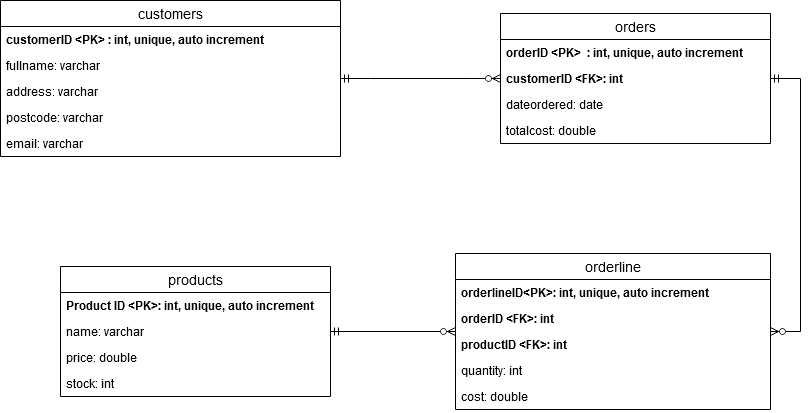

The diagram above was exported from draw.io. Its source (the exported page's mxGraphModel, read from the mxfile embedded in the PNG):
<mxGraphModel dx="914" dy="768" grid="1" gridSize="10" guides="1" tooltips="1" connect="1" arrows="1" fold="1" page="1" pageScale="1" pageWidth="827" pageHeight="1169" math="0" shadow="0">
  <root>
    <mxCell id="0" />
    <mxCell id="1" parent="0" />
    <mxCell id="bQpXwj4y0Ope0bi1EkcO-20" value="" style="edgeStyle=entityRelationEdgeStyle;fontSize=12;html=1;endArrow=ERzeroToMany;startArrow=ERmandOne;rounded=0;" parent="1" source="bQpXwj4y0Ope0bi1EkcO-1" target="bQpXwj4y0Ope0bi1EkcO-13" edge="1">
      <mxGeometry width="100" height="100" relative="1" as="geometry">
        <mxPoint x="360.3399999999999" y="70.28999999999996" as="sourcePoint" />
        <mxPoint x="427.51" y="67.95000000000005" as="targetPoint" />
      </mxGeometry>
    </mxCell>
    <mxCell id="VArMDCtBD4oEu9ktu0GP-12" value="" style="edgeStyle=entityRelationEdgeStyle;fontSize=12;html=1;endArrow=ERzeroToMany;startArrow=ERmandOne;rounded=0;" parent="1" source="bQpXwj4y0Ope0bi1EkcO-13" target="VArMDCtBD4oEu9ktu0GP-1" edge="1">
      <mxGeometry width="100" height="100" relative="1" as="geometry">
        <mxPoint x="909.0000000000002" y="130" as="sourcePoint" />
        <mxPoint x="968.9999999999998" y="343.9999999999998" as="targetPoint" />
      </mxGeometry>
    </mxCell>
    <mxCell id="VArMDCtBD4oEu9ktu0GP-14" value="" style="endArrow=ERzeroToMany;html=1;rounded=0;endFill=1;startArrow=ERmandOne;startFill=0;" parent="1" source="bQpXwj4y0Ope0bi1EkcO-9" target="VArMDCtBD4oEu9ktu0GP-1" edge="1">
      <mxGeometry relative="1" as="geometry">
        <mxPoint x="325" y="549" as="sourcePoint" />
        <mxPoint x="485" y="549" as="targetPoint" />
      </mxGeometry>
    </mxCell>
    <mxCell id="VArMDCtBD4oEu9ktu0GP-1" value="orderline" style="swimlane;fontStyle=0;childLayout=stackLayout;horizontal=1;startSize=26;horizontalStack=0;resizeParent=1;resizeParentMax=0;resizeLast=0;collapsible=1;marginBottom=0;align=center;fontSize=14;" parent="1" vertex="1">
      <mxGeometry x="475" y="386" width="315" height="156" as="geometry" />
    </mxCell>
    <mxCell id="VArMDCtBD4oEu9ktu0GP-17" value="orderlineID&lt;PK&gt;: int, unique, auto increment" style="text;strokeColor=none;fillColor=none;spacingLeft=4;spacingRight=4;overflow=hidden;rotatable=0;points=[[0,0.5],[1,0.5]];portConstraint=eastwest;fontSize=12;fontStyle=1" parent="VArMDCtBD4oEu9ktu0GP-1" vertex="1">
      <mxGeometry y="26" width="315" height="26" as="geometry" />
    </mxCell>
    <mxCell id="VArMDCtBD4oEu9ktu0GP-2" value="orderID &lt;FK&gt;: int" style="text;strokeColor=none;fillColor=none;spacingLeft=4;spacingRight=4;overflow=hidden;rotatable=0;points=[[0,0.5],[1,0.5]];portConstraint=eastwest;fontSize=12;fontStyle=1" parent="VArMDCtBD4oEu9ktu0GP-1" vertex="1">
      <mxGeometry y="52" width="315" height="26" as="geometry" />
    </mxCell>
    <mxCell id="VArMDCtBD4oEu9ktu0GP-3" value="productID &lt;FK&gt;: int" style="text;strokeColor=none;fillColor=none;spacingLeft=4;spacingRight=4;overflow=hidden;rotatable=0;points=[[0,0.5],[1,0.5]];portConstraint=eastwest;fontSize=12;fontStyle=1" parent="VArMDCtBD4oEu9ktu0GP-1" vertex="1">
      <mxGeometry y="78" width="315" height="26" as="geometry" />
    </mxCell>
    <mxCell id="VArMDCtBD4oEu9ktu0GP-15" value="quantity: int" style="text;strokeColor=none;fillColor=none;spacingLeft=4;spacingRight=4;overflow=hidden;rotatable=0;points=[[0,0.5],[1,0.5]];portConstraint=eastwest;fontSize=12;" parent="VArMDCtBD4oEu9ktu0GP-1" vertex="1">
      <mxGeometry y="104" width="315" height="26" as="geometry" />
    </mxCell>
    <mxCell id="VArMDCtBD4oEu9ktu0GP-4" value="cost: double" style="text;strokeColor=none;fillColor=none;spacingLeft=4;spacingRight=4;overflow=hidden;rotatable=0;points=[[0,0.5],[1,0.5]];portConstraint=eastwest;fontSize=12;" parent="VArMDCtBD4oEu9ktu0GP-1" vertex="1">
      <mxGeometry y="130" width="315" height="26" as="geometry" />
    </mxCell>
    <mxCell id="bQpXwj4y0Ope0bi1EkcO-9" value="products" style="swimlane;fontStyle=0;childLayout=stackLayout;horizontal=1;startSize=26;horizontalStack=0;resizeParent=1;resizeParentMax=0;resizeLast=0;collapsible=1;marginBottom=0;align=center;fontSize=14;" parent="1" vertex="1">
      <mxGeometry x="80" y="399" width="270" height="130" as="geometry" />
    </mxCell>
    <mxCell id="bQpXwj4y0Ope0bi1EkcO-10" value="Product ID &lt;PK&gt;: int, unique, auto increment" style="text;strokeColor=none;fillColor=none;spacingLeft=4;spacingRight=4;overflow=hidden;rotatable=0;points=[[0,0.5],[1,0.5]];portConstraint=eastwest;fontSize=12;fontStyle=1" parent="bQpXwj4y0Ope0bi1EkcO-9" vertex="1">
      <mxGeometry y="26" width="270" height="26" as="geometry" />
    </mxCell>
    <mxCell id="bQpXwj4y0Ope0bi1EkcO-11" value="name: varchar" style="text;strokeColor=none;fillColor=none;spacingLeft=4;spacingRight=4;overflow=hidden;rotatable=0;points=[[0,0.5],[1,0.5]];portConstraint=eastwest;fontSize=12;" parent="bQpXwj4y0Ope0bi1EkcO-9" vertex="1">
      <mxGeometry y="52" width="270" height="26" as="geometry" />
    </mxCell>
    <mxCell id="bQpXwj4y0Ope0bi1EkcO-12" value="price: double" style="text;strokeColor=none;fillColor=none;spacingLeft=4;spacingRight=4;overflow=hidden;rotatable=0;points=[[0,0.5],[1,0.5]];portConstraint=eastwest;fontSize=12;" parent="bQpXwj4y0Ope0bi1EkcO-9" vertex="1">
      <mxGeometry y="78" width="270" height="26" as="geometry" />
    </mxCell>
    <mxCell id="RpeX20U8Rr9RUlwA6Ggp-13" value="stock: int" style="text;strokeColor=none;fillColor=none;spacingLeft=4;spacingRight=4;overflow=hidden;rotatable=0;points=[[0,0.5],[1,0.5]];portConstraint=eastwest;fontSize=12;" parent="bQpXwj4y0Ope0bi1EkcO-9" vertex="1">
      <mxGeometry y="104" width="270" height="26" as="geometry" />
    </mxCell>
    <mxCell id="bQpXwj4y0Ope0bi1EkcO-13" value="orders" style="swimlane;fontStyle=0;childLayout=stackLayout;horizontal=1;startSize=26;horizontalStack=0;resizeParent=1;resizeParentMax=0;resizeLast=0;collapsible=1;marginBottom=0;align=center;fontSize=14;" parent="1" vertex="1">
      <mxGeometry x="520" y="146" width="270" height="130" as="geometry" />
    </mxCell>
    <mxCell id="bQpXwj4y0Ope0bi1EkcO-14" value="orderID &lt;PK&gt;  : int, unique, auto increment" style="text;strokeColor=none;fillColor=none;spacingLeft=4;spacingRight=4;overflow=hidden;rotatable=0;points=[[0,0.5],[1,0.5]];portConstraint=eastwest;fontSize=12;fontStyle=1" parent="bQpXwj4y0Ope0bi1EkcO-13" vertex="1">
      <mxGeometry y="26" width="270" height="26" as="geometry" />
    </mxCell>
    <mxCell id="bQpXwj4y0Ope0bi1EkcO-15" value="customerID &lt;FK&gt;: int" style="text;strokeColor=none;fillColor=none;spacingLeft=4;spacingRight=4;overflow=hidden;rotatable=0;points=[[0,0.5],[1,0.5]];portConstraint=eastwest;fontSize=12;fontStyle=1" parent="bQpXwj4y0Ope0bi1EkcO-13" vertex="1">
      <mxGeometry y="52" width="270" height="26" as="geometry" />
    </mxCell>
    <mxCell id="VArMDCtBD4oEu9ktu0GP-16" value="dateordered: date" style="text;strokeColor=none;fillColor=none;spacingLeft=4;spacingRight=4;overflow=hidden;rotatable=0;points=[[0,0.5],[1,0.5]];portConstraint=eastwest;fontSize=12;fontStyle=0" parent="bQpXwj4y0Ope0bi1EkcO-13" vertex="1">
      <mxGeometry y="78" width="270" height="26" as="geometry" />
    </mxCell>
    <mxCell id="RpeX20U8Rr9RUlwA6Ggp-10" value="totalcost: double" style="text;strokeColor=none;fillColor=none;spacingLeft=4;spacingRight=4;overflow=hidden;rotatable=0;points=[[0,0.5],[1,0.5]];portConstraint=eastwest;fontSize=12;fontStyle=0" parent="bQpXwj4y0Ope0bi1EkcO-13" vertex="1">
      <mxGeometry y="104" width="270" height="26" as="geometry" />
    </mxCell>
    <mxCell id="bQpXwj4y0Ope0bi1EkcO-1" value="customers" style="swimlane;fontStyle=0;childLayout=stackLayout;horizontal=1;startSize=26;horizontalStack=0;resizeParent=1;resizeParentMax=0;resizeLast=0;collapsible=1;marginBottom=0;align=center;fontSize=14;" parent="1" vertex="1">
      <mxGeometry x="20" y="133" width="340" height="156" as="geometry">
        <mxRectangle y="190" width="100" height="26" as="alternateBounds" />
      </mxGeometry>
    </mxCell>
    <mxCell id="bQpXwj4y0Ope0bi1EkcO-2" value="customerID &lt;PK&gt; : int, unique, auto increment" style="text;strokeColor=none;fillColor=none;spacingLeft=4;spacingRight=4;overflow=hidden;rotatable=0;points=[[0,0.5],[1,0.5]];portConstraint=eastwest;fontSize=12;fontStyle=1" parent="bQpXwj4y0Ope0bi1EkcO-1" vertex="1">
      <mxGeometry y="26" width="340" height="26" as="geometry" />
    </mxCell>
    <mxCell id="bQpXwj4y0Ope0bi1EkcO-3" value="fullname: varchar " style="text;strokeColor=none;fillColor=none;spacingLeft=4;spacingRight=4;overflow=hidden;rotatable=0;points=[[0,0.5],[1,0.5]];portConstraint=eastwest;fontSize=12;" parent="bQpXwj4y0Ope0bi1EkcO-1" vertex="1">
      <mxGeometry y="52" width="340" height="26" as="geometry" />
    </mxCell>
    <mxCell id="RpeX20U8Rr9RUlwA6Ggp-1" value="address: varchar" style="text;strokeColor=none;fillColor=none;spacingLeft=4;spacingRight=4;overflow=hidden;rotatable=0;points=[[0,0.5],[1,0.5]];portConstraint=eastwest;fontSize=12;" parent="bQpXwj4y0Ope0bi1EkcO-1" vertex="1">
      <mxGeometry y="78" width="340" height="26" as="geometry" />
    </mxCell>
    <mxCell id="RpeX20U8Rr9RUlwA6Ggp-3" value="postcode: varchar" style="text;strokeColor=none;fillColor=none;spacingLeft=4;spacingRight=4;overflow=hidden;rotatable=0;points=[[0,0.5],[1,0.5]];portConstraint=eastwest;fontSize=12;" parent="bQpXwj4y0Ope0bi1EkcO-1" vertex="1">
      <mxGeometry y="104" width="340" height="26" as="geometry" />
    </mxCell>
    <mxCell id="RpeX20U8Rr9RUlwA6Ggp-2" value="email: varchar" style="text;strokeColor=none;fillColor=none;spacingLeft=4;spacingRight=4;overflow=hidden;rotatable=0;points=[[0,0.5],[1,0.5]];portConstraint=eastwest;fontSize=12;" parent="bQpXwj4y0Ope0bi1EkcO-1" vertex="1">
      <mxGeometry y="130" width="340" height="26" as="geometry" />
    </mxCell>
  </root>
</mxGraphModel>